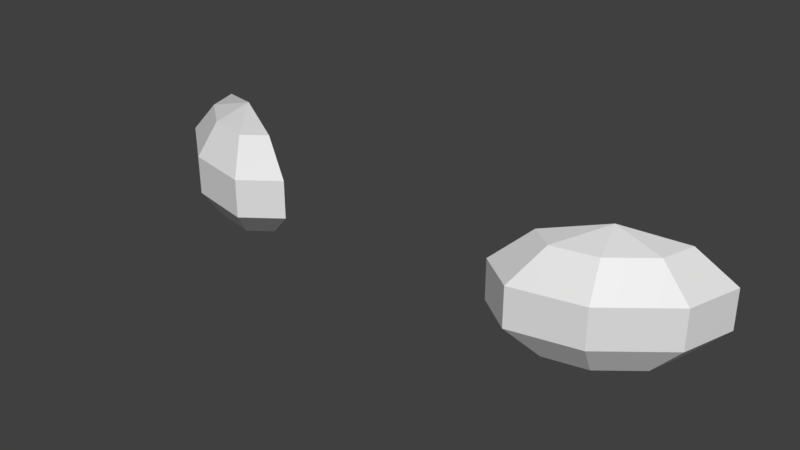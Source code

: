 # Source: eyes.blend  (saved by Blender 2.90.8; exported with 4.5.12 LTS)
import bpy
from mathutils import Matrix  # noqa: F401  (used for matrix-valued properties, if any)

bpy.ops.wm.read_factory_settings(use_empty=True)
scene = bpy.context.scene
scene.name = 'Scene'

# ---- collections
col_collection_1 = bpy.data.collections.new('Collection 1'); scene.collection.children.link(col_collection_1)

# ---- materials (node trees are filled in below, after node groups)
mat_white = bpy.data.materials.new('White')
mat_white.use_transparent_shadow = False

# ---- material node trees
mat_white.use_nodes = True; mat_white.node_tree.nodes.clear()
_N = mat_white.node_tree.nodes; _L = mat_white.node_tree.links
n0 = _N.new('ShaderNodeBsdfPrincipled'); n0.name = 'Principled BSDF'; n0.location = (10, 300)
n0.distribution = 'GGX'
n0.subsurface_method = 'BURLEY'
n0.inputs[3].default_value = 1.45
n0.inputs[27].default_value = (0.0, 0.0, 0.0, 1.0)
n0.inputs[28].default_value = 1.0
n1 = _N.new('ShaderNodeOutputMaterial'); n1.name = 'Material Output'; n1.location = (300, 300)
_L.new(n0.outputs[0], n1.inputs[0])
n1.is_active_output = True

# ---- world
world_world = bpy.data.worlds.new('World'); scene.world = world_world
world_world.color = (0.05088, 0.05088, 0.05088)
world_world.use_sun_shadow = False
world_world.sun_shadow_jitter_overblur = 0.0
world_world.cycles.sampling_method = 'MANUAL'

# ---- meshes
me_sphere = bpy.data.meshes.new('Sphere')
me_sphere.from_pydata([(-0.07128, -0.01331, 0.02427), (-0.05507, -0.02117, 0.009271), (-0.05507, -0.02117, -0.009271), (-0.07128, -0.01331, -0.02427), (-0.08203, -0.02133, 0.02427), (-0.07247, -0.03415, 0.009271), (-0.07247, -0.03415, -0.009271), (-0.08203, -0.02133, -0.02427), (-0.1018, -0.0172, 0.02427), (-0.1045, -0.02746, 0.009271), (-0.1045, -0.02746, -0.009271), (-0.1018, -0.0172, -0.02427), (-0.1191, -0.003338, 0.02427), (-0.1325, -0.005038, 0.009271), (-0.1325, -0.005038, -0.009271), (-0.1191, -0.003338, -0.02427), (-0.0975, -0.0005875, -0.03), (-0.0975, -0.0005875, 0.03), (-0.1237, 0.01213, 0.02427), (-0.1399, 0.02, 0.009271), (-0.1399, 0.02, -0.009271), (-0.1237, 0.01213, -0.02427), (-0.09958, -0.008564, 0.0)], [], [(3, 2, 6, 7), (1, 0, 4, 5), (16, 3, 7), (2, 1, 5, 6), (0, 17, 4), (7, 6, 10, 11), (5, 4, 8, 9), (16, 7, 11), (6, 5, 9, 10), (4, 17, 8), (11, 10, 14, 15), (9, 8, 12, 13), (16, 11, 15), (10, 9, 13, 14), (8, 17, 12), (15, 14, 20, 21), (13, 12, 18, 19), (16, 15, 21), (14, 13, 19, 20), (12, 17, 18), (16, 21, 22), (17, 22, 18), (17, 0, 22), (16, 22, 3), (22, 0, 3), (1, 3, 0), (2, 3, 1), (22, 21, 18), (18, 21, 19), (20, 19, 21)])
_uv = me_sphere.uv_layers.new(name='UVMap')
_uv.uv.foreach_set('vector', [0.5, 0.2, 0.5, 0.4, 0.375, 0.4, 0.375, 0.2, 0.5, 0.6, 0.5, 0.8, 0.375, 0.8, 0.375, 0.6, 0.4375, 0.0, 0.5, 0.2, 0.375, 0.2, 0.5, 0.4, 0.5, 0.6, 0.375, 0.6, 0.375, 0.4, 0.5, 0.8, 0.4375, 1.0, 0.375, 0.8, 0.375, 0.2, 0.375, 0.4, 0.25, 0.4, 0.25, 0.2, 0.375, 0.6, 0.375, 0.8, 0.25, 0.8, 0.25, 0.6, 0.3125, 0.0, 0.375, 0.2, 0.25, 0.2, 0.375, 0.4, 0.375, 0.6, 0.25, 0.6, 0.25, 0.4, 0.375, 0.8, 0.3125, 1.0, 0.25, 0.8, 0.25, 0.2, 0.25, 0.4, 0.125, 0.4, 0.125, 0.2, 0.25, 0.6, 0.25, 0.8, 0.125, 0.8, 0.125, 0.6, 0.1875, 0.0, 0.25, 0.2, 0.125, 0.2, 0.25, 0.4, 0.25, 0.6, 0.125, 0.6, 0.125, 0.4, 0.25, 0.8, 0.1875, 1.0, 0.125, 0.8, 0.125, 0.2, 0.125, 0.4, 0.0, 0.4, 0.0, 0.2, 0.125, 0.6, 0.125, 0.8, 0.0, 0.8, 0.0, 0.6, 0.0625, 0.0, 0.125, 0.2, 0.0, 0.2, 0.125, 0.4, 0.125, 0.6, 0.0, 0.6, 0.0, 0.4, 0.125, 0.8, 0.0625, 1.0, 0.0, 0.8, 0.0625, 0.0, 0.0, 0.2, 0.0, 0.0, 0.0625, 1.0, 0.0, 0.0, 0.0, 0.8, 0.0625, 1.0, 0.5, 0.8, 0.0, 0.0, 0.0625, 0.0, 0.0, 0.0, 0.5, 0.2, 0.0, 0.0, 0.5, 0.8, 0.5, 0.2, 0.5, 0.6, 0.5, 0.2, 0.5, 0.8, 0.5, 0.4, 0.5, 0.2, 0.5, 0.6, 0.0, 0.0, 0.0, 0.2, 0.0, 0.8, 0.0, 0.8, 0.0, 0.2, 0.0, 0.6, 0.0, 0.4, 0.0, 0.6, 0.0, 0.2])
me_sphere.materials.append(mat_white)
me_sphere.use_remesh_fix_poles = True
me_sphere.use_remesh_preserve_attributes = False
me_sphere.use_mirror_vertex_groups = False
me_sphere.update()

# ---- objects
ob_sphere = bpy.data.objects.new('Sphere', me_sphere)

# ---- transforms, parenting, visibility, modifiers, constraints
ob_sphere.location = (0.0, 0.0, 0.0)
ob_sphere.lineart.crease_threshold = 0.0
_m = ob_sphere.modifiers.new('Mirror', 'MIRROR')

# ---- collection membership
scene.collection.objects.link(ob_sphere)

# ---- scene / render settings (as saved in the file)
scene.frame_start = 1; scene.frame_end = 250; scene.frame_set(1)
scene.render.engine = 'BLENDER_EEVEE_NEXT'
scene.render.resolution_percentage = 50
scene.render.dither_intensity = 0.0
scene.cycles.use_denoising = False
scene.cycles.samples = 128
scene.cycles.sampling_pattern = 'TABULATED_SOBOL'
scene.cycles.use_adaptive_sampling = False
scene.cycles.use_light_tree = False
scene.cycles.blur_glossy = 0.0
scene.cycles.sample_clamp_indirect = 0.0
scene.view_settings.view_transform = 'Standard'
bpy.context.view_layer.update()

# ---- added for rendering (the .blend has no active camera and no usable light): camera, sun
cam_auto = bpy.data.cameras.new('AutoCamera')
cam_auto.lens = 50.0
cam_auto.sensor_width = 36.0
cam_auto.clip_end = 1000.0
ob_auto_camera = bpy.data.objects.new('AutoCamera', cam_auto)
scene.collection.objects.link(ob_auto_camera)
ob_auto_camera.location = (0.269524, -0.330505, 0.215619)
ob_auto_camera.rotation_euler = (1.09748, -7.21219e-08, 0.694738)
scene.camera = ob_auto_camera
light_auto_sun = bpy.data.lights.new('AutoSun', 'SUN')
light_auto_sun.energy = 3.0
light_auto_sun.angle = 0.0523599
ob_auto_sun = bpy.data.objects.new('AutoSun', light_auto_sun)
scene.collection.objects.link(ob_auto_sun)
ob_auto_sun.rotation_euler = (0.872665, 0.174533, 0.523599)
bpy.context.view_layer.update()
